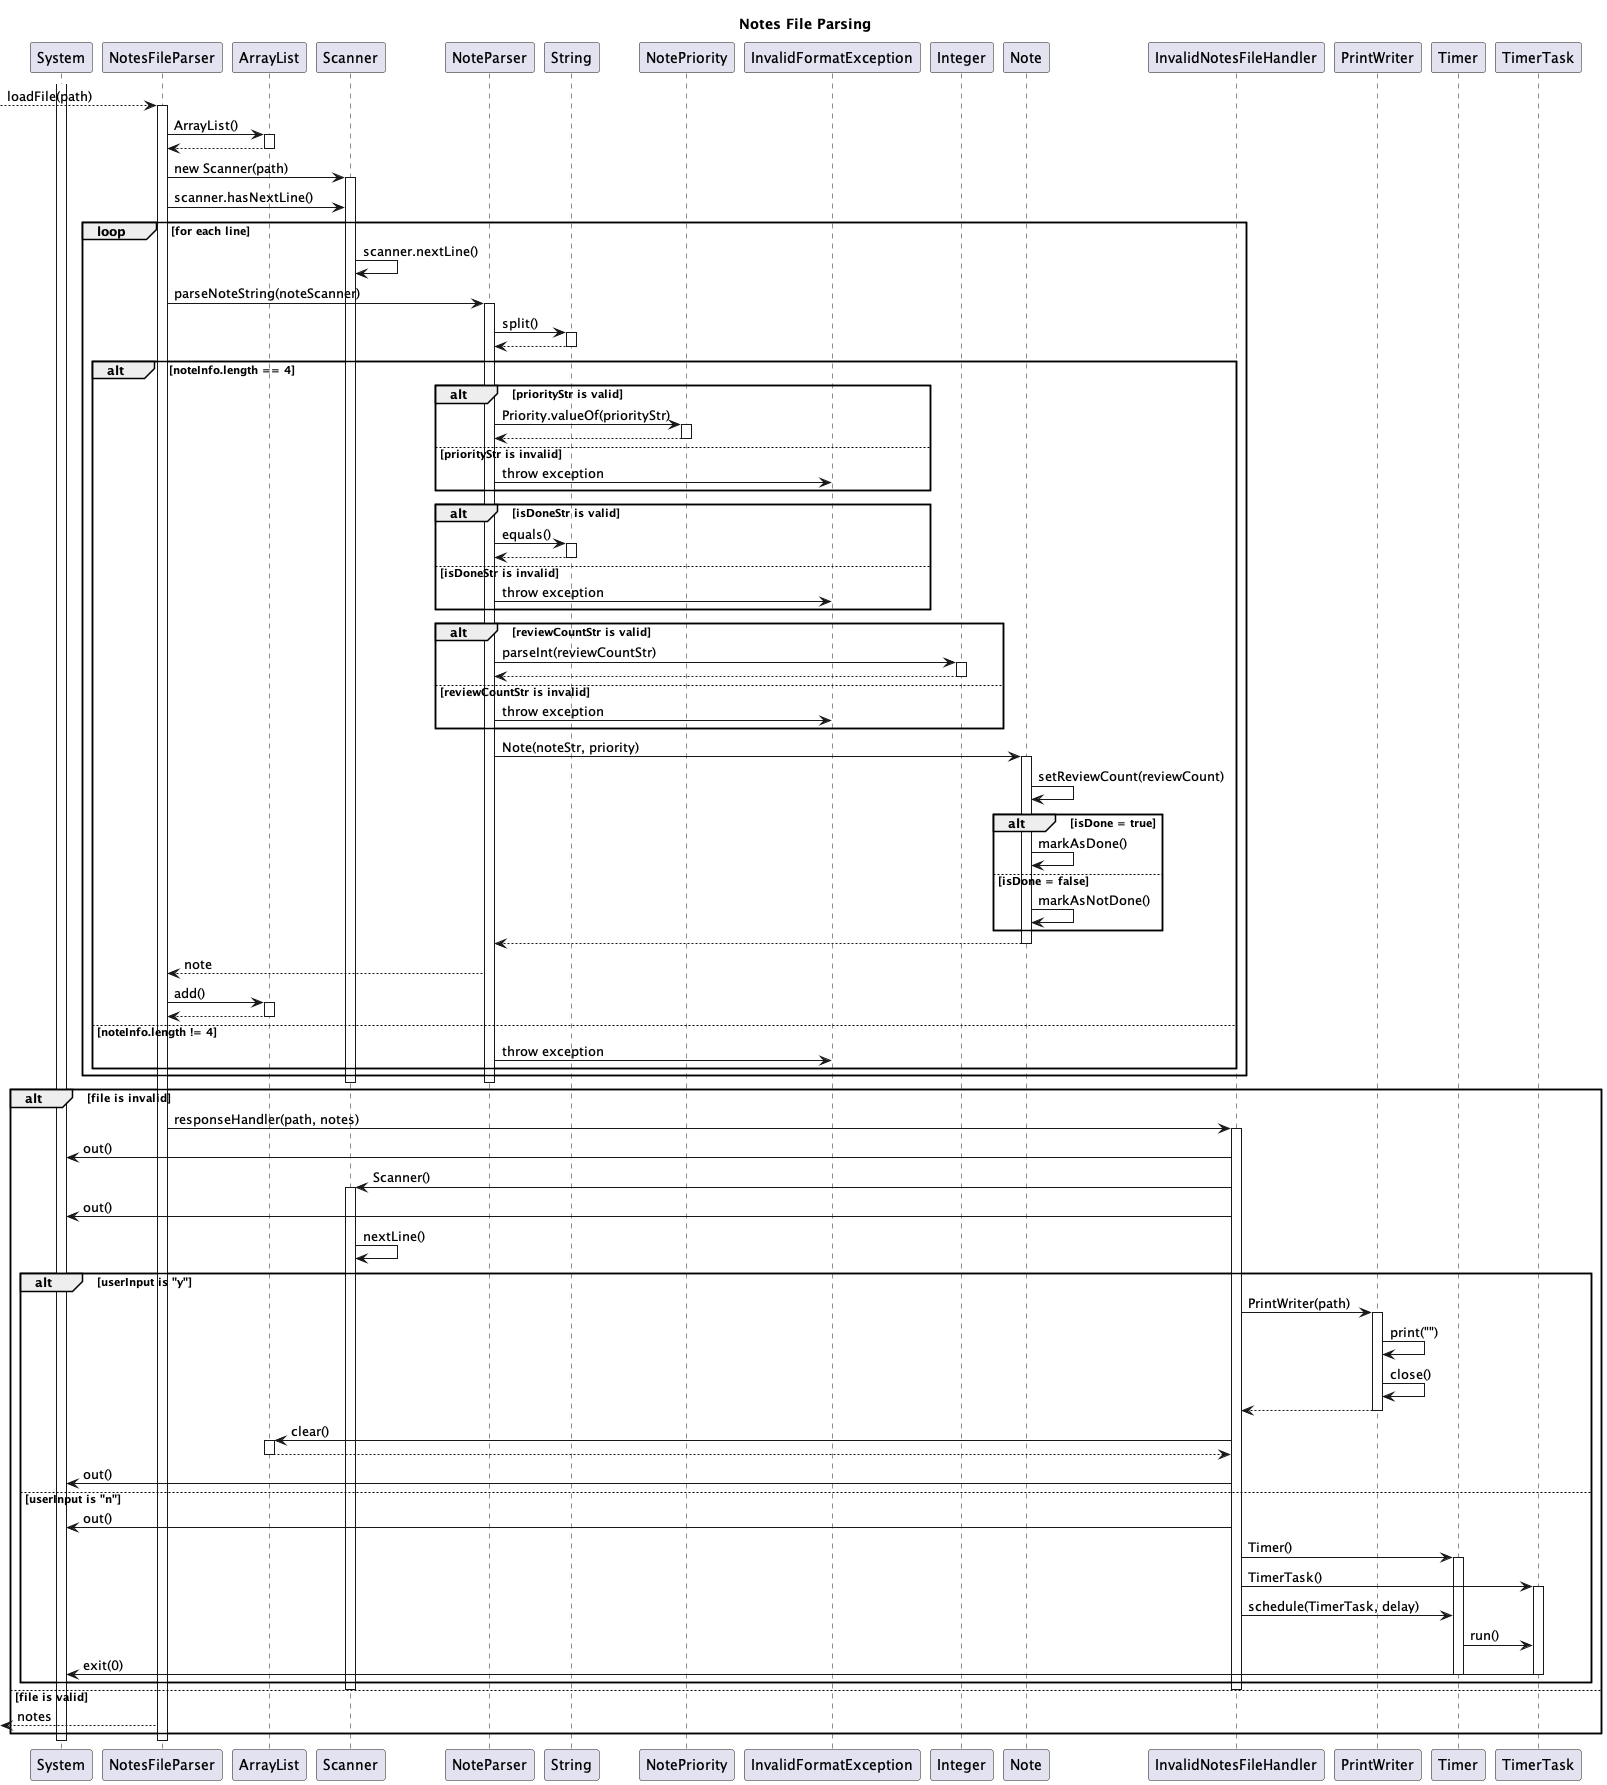

The diagram above was rendered by PlantUML. Its source (embedded in the PNG):
@startuml
title Notes File Parsing

activate System

--> NotesFileParser: loadFile(path)
activate NotesFileParser
NotesFileParser -> ArrayList: ArrayList()
activate ArrayList
ArrayList --> NotesFileParser
deactivate ArrayList
NotesFileParser -> Scanner: new Scanner(path)
activate Scanner
NotesFileParser -> Scanner: scanner.hasNextLine()
loop for each line
    Scanner -> Scanner: scanner.nextLine()
    NotesFileParser -> NoteParser: parseNoteString(noteScanner)
    activate NoteParser
    NoteParser -> String: split()
    activate String
    String --> NoteParser
    deactivate String
    alt noteInfo.length == 4
        alt priorityStr is valid
            NoteParser -> NotePriority: Priority.valueOf(priorityStr)
            activate NotePriority
            NotePriority --> NoteParser
            deactivate NotePriority
        else priorityStr is invalid
            NoteParser -> InvalidFormatException: throw exception
        end
        alt isDoneStr is valid
            NoteParser -> String: equals()
            activate String
            String --> NoteParser
            deactivate String
        else isDoneStr is invalid
            NoteParser -> InvalidFormatException: throw exception
        end
        alt reviewCountStr is valid
            NoteParser -> Integer: parseInt(reviewCountStr)
            activate Integer
            Integer --> NoteParser
            deactivate Integer
        else reviewCountStr is invalid
            NoteParser -> InvalidFormatException: throw exception
        end
        NoteParser -> Note: Note(noteStr, priority)
        activate Note
        Note -> Note: setReviewCount(reviewCount)
        alt isDone = true
            Note -> Note: markAsDone()
        else isDone = false
            Note -> Note: markAsNotDone()
        end
        Note --> NoteParser
        deactivate Note
        NoteParser --> NotesFileParser: note
        NotesFileParser -> ArrayList: add()
        activate ArrayList
        ArrayList --> NotesFileParser
        deactivate ArrayList
    else noteInfo.length != 4
            NoteParser -> InvalidFormatException: throw exception
    end
end
deactivate NoteParser
deactivate Scanner

alt file is invalid
    NotesFileParser -> InvalidNotesFileHandler: responseHandler(path, notes)
    activate InvalidNotesFileHandler
    InvalidNotesFileHandler -> System: out()
    InvalidNotesFileHandler -> Scanner: Scanner()
    activate Scanner
    InvalidNotesFileHandler -> System: out()
    Scanner -> Scanner: nextLine()
    alt userInput is "y"
        InvalidNotesFileHandler -> PrintWriter: PrintWriter(path)
        activate PrintWriter
        PrintWriter -> PrintWriter: print("")
        PrintWriter -> PrintWriter: close()
        PrintWriter --> InvalidNotesFileHandler
        deactivate PrintWriter
        InvalidNotesFileHandler -> ArrayList: clear()
        activate ArrayList
        ArrayList --> InvalidNotesFileHandler
        deactivate ArrayList
        InvalidNotesFileHandler -> System: out()
    else userInput is "n"
        InvalidNotesFileHandler -> System: out()
        InvalidNotesFileHandler -> Timer: Timer()
        activate Timer
        InvalidNotesFileHandler -> TimerTask: TimerTask()
        activate TimerTask
        InvalidNotesFileHandler -> Timer: schedule(TimerTask, delay)
        Timer -> TimerTask: run()
        TimerTask -> System: exit(0)
        deactivate Timer
        deactivate TimerTask
    end
    deactivate Scanner
    deactivate InvalidNotesFileHandler
else file is valid
    <-- NotesFileParser: notes
end

deactivate NotesFileParser

deactivate System

@enduml